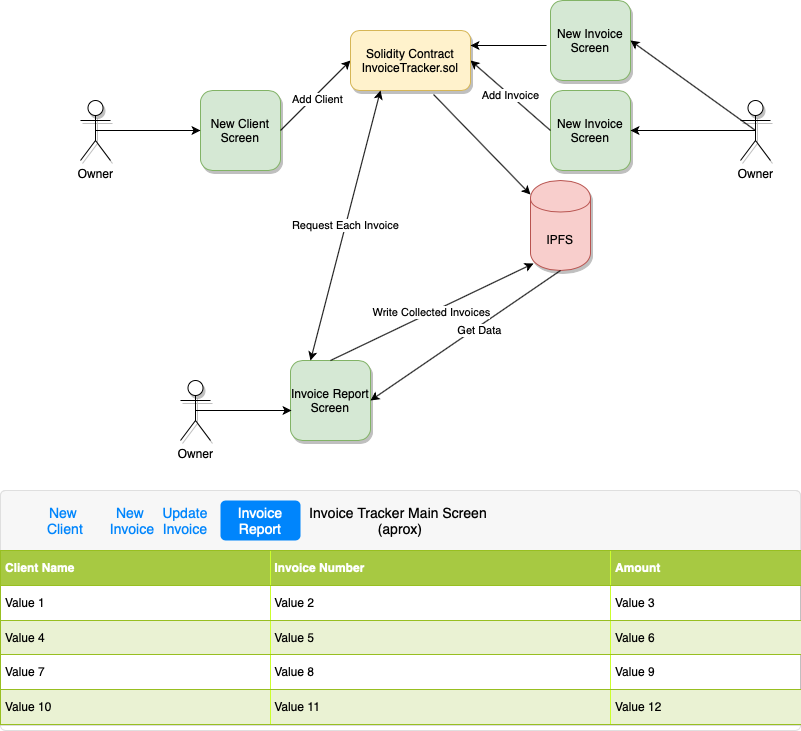

The diagram above was exported from draw.io. Its source (the exported page's mxGraphModel, read from the mxfile embedded in the PNG):
<mxGraphModel dx="1150" dy="819" grid="1" gridSize="10" guides="1" tooltips="1" connect="1" arrows="1" fold="1" page="1" pageScale="1" pageWidth="826" pageHeight="1169" background="#ffffff" math="0" shadow="0">
  <root>
    <mxCell id="0" />
    <mxCell id="1" parent="0" />
    <mxCell id="JqfNwFOw2GnDh2I8mXnk-96" value="IPFS" style="shape=cylinder;whiteSpace=wrap;html=1;boundedLbl=1;backgroundOutline=1;shadow=1;fillColor=#f8cecc;strokeColor=#b85450;" parent="1" vertex="1">
      <mxGeometry x="540" y="200" width="60" height="90" as="geometry" />
    </mxCell>
    <mxCell id="JqfNwFOw2GnDh2I8mXnk-97" value="New Client Screen" style="whiteSpace=wrap;html=1;aspect=fixed;rounded=1;fillColor=#d5e8d4;strokeColor=#82b366;glass=0;shadow=1;comic=0;" parent="1" vertex="1">
      <mxGeometry x="210" y="110" width="80" height="80" as="geometry" />
    </mxCell>
    <mxCell id="JqfNwFOw2GnDh2I8mXnk-98" value="New Invoice Screen" style="whiteSpace=wrap;html=1;aspect=fixed;rounded=1;fillColor=#d5e8d4;strokeColor=#82b366;shadow=1;" parent="1" vertex="1">
      <mxGeometry x="560" y="110" width="80" height="80" as="geometry" />
    </mxCell>
    <mxCell id="JqfNwFOw2GnDh2I8mXnk-99" value="Invoice Report Screen" style="whiteSpace=wrap;html=1;aspect=fixed;rounded=1;shadow=1;glass=0;comic=0;fillColor=#d5e8d4;strokeColor=#82b366;" parent="1" vertex="1">
      <mxGeometry x="300" y="380" width="80" height="80" as="geometry" />
    </mxCell>
    <mxCell id="JqfNwFOw2GnDh2I8mXnk-115" style="edgeStyle=orthogonalEdgeStyle;rounded=0;orthogonalLoop=1;jettySize=auto;html=1;exitX=0.5;exitY=0.5;exitDx=0;exitDy=0;exitPerimeter=0;entryX=0;entryY=0.5;entryDx=0;entryDy=0;" parent="1" source="JqfNwFOw2GnDh2I8mXnk-100" target="JqfNwFOw2GnDh2I8mXnk-97" edge="1">
      <mxGeometry relative="1" as="geometry" />
    </mxCell>
    <mxCell id="JqfNwFOw2GnDh2I8mXnk-100" value="Owner" style="shape=umlActor;verticalLabelPosition=bottom;labelBackgroundColor=#ffffff;verticalAlign=top;html=1;outlineConnect=0;rounded=1;shadow=1;glass=0;comic=0;" parent="1" vertex="1">
      <mxGeometry x="90" y="120" width="30" height="60" as="geometry" />
    </mxCell>
    <mxCell id="JqfNwFOw2GnDh2I8mXnk-116" style="edgeStyle=orthogonalEdgeStyle;rounded=0;orthogonalLoop=1;jettySize=auto;html=1;exitX=0.5;exitY=0.5;exitDx=0;exitDy=0;exitPerimeter=0;entryX=1;entryY=0.5;entryDx=0;entryDy=0;" parent="1" source="JqfNwFOw2GnDh2I8mXnk-101" target="JqfNwFOw2GnDh2I8mXnk-98" edge="1">
      <mxGeometry relative="1" as="geometry" />
    </mxCell>
    <mxCell id="JqfNwFOw2GnDh2I8mXnk-101" value="Owner" style="shape=umlActor;verticalLabelPosition=bottom;labelBackgroundColor=#ffffff;verticalAlign=top;html=1;outlineConnect=0;rounded=1;shadow=1;glass=0;comic=0;" parent="1" vertex="1">
      <mxGeometry x="750" y="120" width="30" height="60" as="geometry" />
    </mxCell>
    <mxCell id="JqfNwFOw2GnDh2I8mXnk-114" style="edgeStyle=orthogonalEdgeStyle;rounded=0;orthogonalLoop=1;jettySize=auto;html=1;exitX=0.5;exitY=0.5;exitDx=0;exitDy=0;exitPerimeter=0;entryX=0.013;entryY=0.625;entryDx=0;entryDy=0;entryPerimeter=0;" parent="1" source="JqfNwFOw2GnDh2I8mXnk-104" target="JqfNwFOw2GnDh2I8mXnk-99" edge="1">
      <mxGeometry relative="1" as="geometry" />
    </mxCell>
    <mxCell id="JqfNwFOw2GnDh2I8mXnk-104" value="Owner&lt;br&gt;" style="shape=umlActor;verticalLabelPosition=bottom;labelBackgroundColor=#ffffff;verticalAlign=top;html=1;outlineConnect=0;rounded=1;shadow=1;glass=0;comic=0;" parent="1" vertex="1">
      <mxGeometry x="190" y="400" width="30" height="60" as="geometry" />
    </mxCell>
    <mxCell id="JqfNwFOw2GnDh2I8mXnk-119" value="" style="endArrow=classic;html=1;entryX=0;entryY=0.5;entryDx=0;entryDy=0;exitX=1;exitY=0.5;exitDx=0;exitDy=0;" parent="1" source="JqfNwFOw2GnDh2I8mXnk-97" target="JqfNwFOw2GnDh2I8mXnk-148" edge="1">
      <mxGeometry width="50" height="50" relative="1" as="geometry">
        <mxPoint x="320" y="200" as="sourcePoint" />
        <mxPoint x="370" y="150" as="targetPoint" />
      </mxGeometry>
    </mxCell>
    <mxCell id="JqfNwFOw2GnDh2I8mXnk-153" value="Add Client" style="edgeLabel;html=1;align=center;verticalAlign=middle;resizable=0;points=[];" parent="JqfNwFOw2GnDh2I8mXnk-119" vertex="1" connectable="0">
      <mxGeometry x="-0.0429" y="-4" relative="1" as="geometry">
        <mxPoint y="-1" as="offset" />
      </mxGeometry>
    </mxCell>
    <mxCell id="JqfNwFOw2GnDh2I8mXnk-121" value="Add Invoice" style="endArrow=classic;html=1;entryX=1;entryY=0.5;entryDx=0;entryDy=0;exitX=0;exitY=0.5;exitDx=0;exitDy=0;" parent="1" source="JqfNwFOw2GnDh2I8mXnk-98" target="JqfNwFOw2GnDh2I8mXnk-148" edge="1">
      <mxGeometry width="50" height="50" relative="1" as="geometry">
        <mxPoint x="480" y="200" as="sourcePoint" />
        <mxPoint x="530" y="150" as="targetPoint" />
      </mxGeometry>
    </mxCell>
    <mxCell id="JqfNwFOw2GnDh2I8mXnk-141" value="" style="html=1;shadow=0;dashed=0;shape=mxgraph.bootstrap.rrect;rSize=5;strokeColor=#DFDFDF;html=1;whiteSpace=wrap;fillColor=#FFFFFF;fontColor=#000000;rounded=1;glass=0;comic=0;" parent="1" vertex="1">
      <mxGeometry x="10" y="510" width="800" height="240" as="geometry" />
    </mxCell>
    <mxCell id="JqfNwFOw2GnDh2I8mXnk-142" value="Invoice Tracker Main Screen &lt;br&gt;(aprox)" style="html=1;shadow=0;dashed=0;shape=mxgraph.bootstrap.topButton;strokeColor=inherit;fillColor=#F7F7F7;rSize=5;perimeter=none;whiteSpace=wrap;resizeWidth=1;align=center;spacing=20;fontSize=14;" parent="JqfNwFOw2GnDh2I8mXnk-141" vertex="1">
      <mxGeometry width="800" height="60" relative="1" as="geometry" />
    </mxCell>
    <mxCell id="JqfNwFOw2GnDh2I8mXnk-143" value="Invoice Report" style="html=1;shadow=0;dashed=0;shape=mxgraph.bootstrap.rrect;arcSize=5;strokeColor=none;fillColor=#0085FC;rSize=5;perimeter=none;whiteSpace=wrap;resizeWidth=1;align=center;spacing=20;fontSize=14;fontColor=#ffffff;" parent="JqfNwFOw2GnDh2I8mXnk-141" vertex="1">
      <mxGeometry width="80" height="40" relative="1" as="geometry">
        <mxPoint x="220" y="10" as="offset" />
      </mxGeometry>
    </mxCell>
    <mxCell id="JqfNwFOw2GnDh2I8mXnk-144" value="New &#10;Invoice" style="strokeColor=none;fillColor=none;rSize=5;perimeter=none;whiteSpace=wrap;resizeWidth=1;align=center;spacing=20;fontSize=14;fontColor=#0085FC;" parent="JqfNwFOw2GnDh2I8mXnk-141" vertex="1">
      <mxGeometry width="50" height="40" relative="1" as="geometry">
        <mxPoint x="107" y="10" as="offset" />
      </mxGeometry>
    </mxCell>
    <mxCell id="JqfNwFOw2GnDh2I8mXnk-146" value="&lt;span style=&quot;font-size: 20px&quot;&gt;&lt;b&gt;This is the content area.&lt;/b&gt;&lt;/span&gt;" style="perimeter=none;html=1;whiteSpace=wrap;fillColor=none;strokeColor=none;resizeWidth=1;verticalAlign=top;align=center;spacing=20;spacingTop=-10;fontSize=14;fontColor=#212529" parent="JqfNwFOw2GnDh2I8mXnk-141" vertex="1">
      <mxGeometry width="800" height="120" relative="1" as="geometry">
        <mxPoint y="60" as="offset" />
      </mxGeometry>
    </mxCell>
    <mxCell id="QrlVFvPGmYrqJfDOJ6cC-1" value="&lt;table border=&quot;1&quot; width=&quot;100%&quot; cellpadding=&quot;4&quot; style=&quot;width: 100% ; height: 100% ; border-collapse: collapse&quot;&gt;&lt;tbody&gt;&lt;tr style=&quot;background-color: #a7c942 ; color: #ffffff ; border: 1px solid #98bf21&quot;&gt;&lt;th align=&quot;left&quot;&gt;Client Name&lt;/th&gt;&lt;th align=&quot;left&quot;&gt;Invoice Number&lt;/th&gt;&lt;th align=&quot;left&quot;&gt;Amount&lt;/th&gt;&lt;/tr&gt;&lt;tr style=&quot;border: 1px solid #98bf21&quot;&gt;&lt;td&gt;Value 1&lt;/td&gt;&lt;td&gt;Value 2&lt;/td&gt;&lt;td&gt;Value 3&lt;/td&gt;&lt;/tr&gt;&lt;tr style=&quot;background-color: #eaf2d3 ; border: 1px solid #98bf21&quot;&gt;&lt;td&gt;Value 4&lt;/td&gt;&lt;td&gt;Value 5&lt;/td&gt;&lt;td&gt;Value 6&lt;/td&gt;&lt;/tr&gt;&lt;tr style=&quot;border: 1px solid #98bf21&quot;&gt;&lt;td&gt;Value 7&lt;/td&gt;&lt;td&gt;Value 8&lt;/td&gt;&lt;td&gt;Value 9&lt;/td&gt;&lt;/tr&gt;&lt;tr style=&quot;background-color: #eaf2d3 ; border: 1px solid #98bf21&quot;&gt;&lt;td&gt;Value 10&lt;/td&gt;&lt;td&gt;Value 11&lt;/td&gt;&lt;td&gt;Value 12&lt;/td&gt;&lt;/tr&gt;&lt;/tbody&gt;&lt;/table&gt;" style="text;html=1;strokeColor=#c0c0c0;fillColor=#ffffff;overflow=fill;rounded=0;" vertex="1" parent="JqfNwFOw2GnDh2I8mXnk-141">
      <mxGeometry y="60" width="800" height="174.55" as="geometry" />
    </mxCell>
    <mxCell id="QrlVFvPGmYrqJfDOJ6cC-16" value="Update&#10;Invoice" style="strokeColor=none;fillColor=none;rSize=5;perimeter=none;whiteSpace=wrap;resizeWidth=1;align=center;spacing=20;fontSize=14;fontColor=#0085FC;" vertex="1" parent="JqfNwFOw2GnDh2I8mXnk-141">
      <mxGeometry width="50" height="40" relative="1" as="geometry">
        <mxPoint x="160" y="10" as="offset" />
      </mxGeometry>
    </mxCell>
    <mxCell id="QrlVFvPGmYrqJfDOJ6cC-17" value="New &#10;Client" style="strokeColor=none;fillColor=none;rSize=5;perimeter=none;whiteSpace=wrap;resizeWidth=1;align=center;spacing=20;fontSize=14;fontColor=#0085FC;" vertex="1" parent="JqfNwFOw2GnDh2I8mXnk-141">
      <mxGeometry width="50" height="40" relative="1" as="geometry">
        <mxPoint x="40" y="10" as="offset" />
      </mxGeometry>
    </mxCell>
    <mxCell id="JqfNwFOw2GnDh2I8mXnk-148" value="Solidity Contract&lt;br&gt;InvoiceTracker.sol" style="rounded=1;whiteSpace=wrap;html=1;shadow=1;glass=0;comic=0;fillColor=#fff2cc;strokeColor=#d6b656;" parent="1" vertex="1">
      <mxGeometry x="360" y="50" width="120" height="60" as="geometry" />
    </mxCell>
    <mxCell id="JqfNwFOw2GnDh2I8mXnk-150" value="" style="endArrow=classic;html=1;exitX=0.692;exitY=1.067;exitDx=0;exitDy=0;exitPerimeter=0;" parent="1" source="JqfNwFOw2GnDh2I8mXnk-148" target="JqfNwFOw2GnDh2I8mXnk-96" edge="1">
      <mxGeometry width="50" height="50" relative="1" as="geometry">
        <mxPoint x="430" y="175" as="sourcePoint" />
        <mxPoint x="480" y="125" as="targetPoint" />
      </mxGeometry>
    </mxCell>
    <mxCell id="JqfNwFOw2GnDh2I8mXnk-151" value="" style="endArrow=classic;html=1;exitX=0.5;exitY=1;exitDx=0;exitDy=0;entryX=1;entryY=0.5;entryDx=0;entryDy=0;" parent="1" source="JqfNwFOw2GnDh2I8mXnk-96" target="JqfNwFOw2GnDh2I8mXnk-99" edge="1">
      <mxGeometry width="50" height="50" relative="1" as="geometry">
        <mxPoint x="510" y="460" as="sourcePoint" />
        <mxPoint x="560" y="410" as="targetPoint" />
      </mxGeometry>
    </mxCell>
    <mxCell id="JqfNwFOw2GnDh2I8mXnk-155" value="Get Data" style="edgeLabel;html=1;align=center;verticalAlign=middle;resizable=0;points=[];" parent="JqfNwFOw2GnDh2I8mXnk-151" vertex="1" connectable="0">
      <mxGeometry x="-0.1264" y="3" relative="1" as="geometry">
        <mxPoint as="offset" />
      </mxGeometry>
    </mxCell>
    <mxCell id="JqfNwFOw2GnDh2I8mXnk-156" value="Request Each Invoice" style="endArrow=classic;startArrow=classic;html=1;entryX=0.25;entryY=1;entryDx=0;entryDy=0;exitX=0.25;exitY=0;exitDx=0;exitDy=0;" parent="1" source="JqfNwFOw2GnDh2I8mXnk-99" target="JqfNwFOw2GnDh2I8mXnk-148" edge="1">
      <mxGeometry width="50" height="50" relative="1" as="geometry">
        <mxPoint x="340" y="250" as="sourcePoint" />
        <mxPoint x="390" y="200" as="targetPoint" />
      </mxGeometry>
    </mxCell>
    <mxCell id="JqfNwFOw2GnDh2I8mXnk-157" value="Write Collected Invoices" style="endArrow=classic;html=1;entryX=0.05;entryY=0.922;entryDx=0;entryDy=0;entryPerimeter=0;exitX=0.5;exitY=0;exitDx=0;exitDy=0;" parent="1" source="JqfNwFOw2GnDh2I8mXnk-99" target="JqfNwFOw2GnDh2I8mXnk-96" edge="1">
      <mxGeometry width="50" height="50" relative="1" as="geometry">
        <mxPoint x="420" y="330" as="sourcePoint" />
        <mxPoint x="470" y="280" as="targetPoint" />
      </mxGeometry>
    </mxCell>
    <mxCell id="QrlVFvPGmYrqJfDOJ6cC-6" value="New Invoice Screen" style="whiteSpace=wrap;html=1;aspect=fixed;rounded=1;fillColor=#d5e8d4;strokeColor=#82b366;shadow=1;" vertex="1" parent="1">
      <mxGeometry x="560" y="20" width="80" height="80" as="geometry" />
    </mxCell>
    <mxCell id="QrlVFvPGmYrqJfDOJ6cC-9" value="" style="endArrow=classic;html=1;entryX=1;entryY=0.25;entryDx=0;entryDy=0;" edge="1" parent="1" target="JqfNwFOw2GnDh2I8mXnk-148">
      <mxGeometry width="50" height="50" relative="1" as="geometry">
        <mxPoint x="556" y="65" as="sourcePoint" />
        <mxPoint x="550" y="20" as="targetPoint" />
      </mxGeometry>
    </mxCell>
    <mxCell id="QrlVFvPGmYrqJfDOJ6cC-13" value="" style="endArrow=classic;html=1;exitX=0.5;exitY=0.5;exitDx=0;exitDy=0;exitPerimeter=0;entryX=1;entryY=0.5;entryDx=0;entryDy=0;" edge="1" parent="1" source="JqfNwFOw2GnDh2I8mXnk-101" target="QrlVFvPGmYrqJfDOJ6cC-6">
      <mxGeometry width="50" height="50" relative="1" as="geometry">
        <mxPoint x="690" y="110" as="sourcePoint" />
        <mxPoint x="740" y="60" as="targetPoint" />
      </mxGeometry>
    </mxCell>
  </root>
</mxGraphModel>